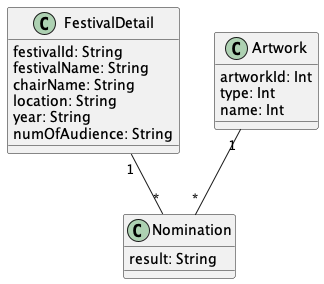

The diagram above was rendered by PlantUML. Its source (embedded in the PNG):
@startuml "EntertainmentAwards"


class FestivalDetail{
  festivalId: String
  festivalName: String
  chairName: String
  location: String
  year: String
  numOfAudience: String
}

class Artwork{
  artworkId: Int
  type: Int
  name: Int
}

class Nomination{
  result: String
}



FestivalDetail "1" -- "*" Nomination

Artwork "1" -- "*" Nomination


@enduml